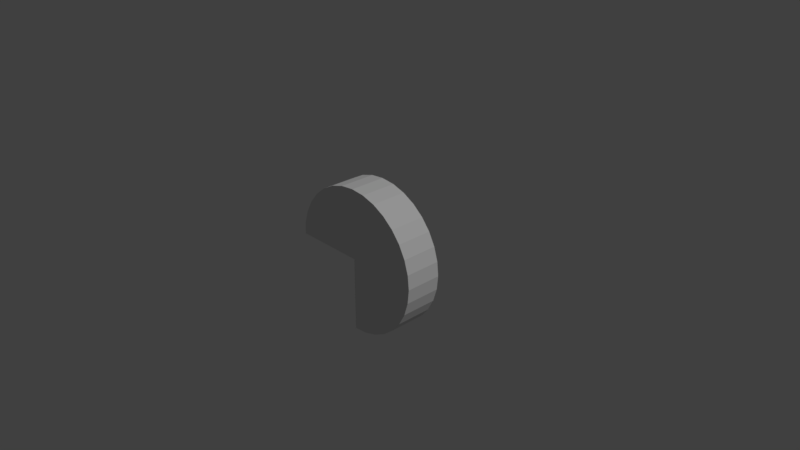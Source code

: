 # Source: b8p3.blend  (saved by Blender 2.78.0; exported with 4.5.12 LTS)
import bpy
from mathutils import Matrix  # noqa: F401  (used for matrix-valued properties, if any)

bpy.ops.wm.read_factory_settings(use_empty=True)
scene = bpy.context.scene
scene.name = 'Scene'

# ---- collections
col_collection_1 = bpy.data.collections.new('Collection 1'); scene.collection.children.link(col_collection_1)

# ---- materials (node trees are filled in below, after node groups)
mat_black = bpy.data.materials.new('black')
mat_black.alpha_threshold = 0.0
mat_black.use_transparent_shadow = False
mat_black.roughness = 0.5
mat_orange = bpy.data.materials.new('orange')
mat_orange.alpha_threshold = 0.0
mat_orange.use_transparent_shadow = False
mat_orange.roughness = 0.5

# ---- material node trees

# ---- world
world_world = bpy.data.worlds.new('World'); scene.world = world_world
world_world.color = (0.05088, 0.05088, 0.05088)
world_world.use_sun_shadow = False
world_world.sun_shadow_jitter_overblur = 0.0
world_world.cycles.sampling_method = 'MANUAL'

# ---- cameras
cam_camera = bpy.data.cameras.new('Camera')
cam_camera.clip_end = 100.0
cam_camera.lens = 35.0
cam_camera.sensor_width = 32.0
cam_camera.sensor_height = 18.0
cam_camera.ortho_scale = 7.314
cam_camera.dof.focus_distance = 0.0
cam_camera.dof.aperture_fstop = 128.0

# ---- lights
light_lamp = bpy.data.lights.new('Lamp', 'SUN')
light_lamp.transmission_factor = 0.0
light_lamp.cutoff_distance = 30.0
light_lamp.angle = 0.1993
light_lamp.energy = 1.0
light_lamp.shadow_buffer_clip_start = 1.001
light_lamp.shadow_soft_size = 0.1
light_lamp.shadow_cascade_max_distance = 1000.0

# ---- meshes
me_cylinder_014 = bpy.data.meshes.new('Cylinder.014')
me_cylinder_014.from_pydata([(-0.989, 0.03289, -0.4695), (0.01098, 0.03289, -0.4695), (0.7071, -0.7071, -0.4695), (0.5556, -0.8315, -0.4695), (0.3827, -0.9239, -0.4695), (0.1951, -0.9808, -0.4695), (0.008528, -0.9992, -0.4695), (-0.9808, 0.1951, -0.4695), (-0.989, 0.1115, -0.4695), (-0.5556, 0.8315, -0.4695), (-0.7071, 0.7071, -0.4695), (-0.8315, 0.5556, -0.4695), (-0.9239, 0.3827, -0.4695), (0.8315, -0.5556, -0.4695), (-0.3827, 0.9239, -0.4695), (0.9239, -0.3827, -0.4695), (0.9808, 0.1951, -0.4695), (0.9808, -0.1951, -0.4695), (1.0, 7.526e-08, -0.4695), (0.1951, 0.9808, -0.4695), (0.0, 1.0, -0.4695), (-0.1951, 0.9808, -0.4695), (0.3827, 0.9239, -0.4695), (0.5556, 0.8315, -0.4695), (0.7071, 0.7071, -0.4695), (0.8315, 0.5556, -0.4695), (0.9239, 0.3827, -0.4695)], [], [(0, 8, 7, 12, 11, 10, 9, 14, 21, 20, 19, 22, 23, 24, 25, 26, 16, 18, 17, 15, 13, 2, 3, 4, 5, 6, 1)])
me_cylinder_014.materials.append(mat_black)
me_cylinder_014.use_remesh_preserve_volume = False
me_cylinder_014.use_remesh_preserve_attributes = False
me_cylinder_014.use_mirror_vertex_groups = False
me_cylinder_014.update()
me_cylinder_008 = bpy.data.meshes.new('Cylinder.008')
me_cylinder_008.from_pydata([(-0.989, 0.03139, -0.2167), (-0.989, 0.03139, -0.4667), (0.01098, 0.03139, -0.2167), (0.01098, 0.03139, -0.4667)], [], [(1, 3, 2, 0)])
me_cylinder_008.materials.append(mat_black)
me_cylinder_008.use_remesh_preserve_volume = False
me_cylinder_008.use_remesh_preserve_attributes = False
me_cylinder_008.use_mirror_vertex_groups = False
me_cylinder_008.update()
me_cylinder_006 = bpy.data.meshes.new('Cylinder.006')
me_cylinder_006.from_pydata([(0.007224, 0.03289, -0.2167), (0.007224, 0.03289, -0.4667), (0.004773, -0.9992, -0.4667), (0.004773, -0.9992, -0.2167)], [], [(0, 1, 2, 3)])
me_cylinder_006.materials.append(mat_black)
me_cylinder_006.use_remesh_preserve_volume = False
me_cylinder_006.use_remesh_preserve_attributes = False
me_cylinder_006.use_mirror_vertex_groups = False
me_cylinder_006.update()
me_cylinder_001 = bpy.data.meshes.new('Cylinder.001')
me_cylinder_001.from_pydata([(-0.989, 0.03289, -0.2159), (0.01098, 0.03289, -0.2159), (0.7071, -0.7071, -0.2159), (0.5556, -0.8315, -0.2159), (0.3827, -0.9239, -0.2159), (0.1951, -0.9808, -0.2159), (0.008528, -0.9992, -0.2159), (-0.9808, 0.1951, -0.2159), (-0.989, 0.1115, -0.2159), (0.1951, 0.9808, -0.2159), (0.0, 1.0, -0.2159), (-0.1951, 0.9808, -0.2159), (-0.3827, 0.9239, -0.2159), (-0.5556, 0.8315, -0.2159), (-0.7071, 0.7071, -0.2159), (-0.8315, 0.5556, -0.2159), (-0.9239, 0.3827, -0.2159), (0.3827, 0.9239, -0.2159), (0.5556, 0.8315, -0.2159), (0.9239, -0.3827, -0.2159), (0.8315, -0.5556, -0.2159), (0.9808, 0.1951, -0.2159), (0.9808, -0.1951, -0.2159), (1.0, 7.557e-08, -0.2159), (0.7071, 0.7071, -0.2159), (0.8315, 0.5556, -0.2159), (0.9239, 0.3827, -0.2159)], [], [(6, 5, 4, 3, 2, 20, 19, 22, 23, 21, 26, 25, 24, 18, 17, 9, 10, 11, 12, 13, 14, 15, 16, 7, 8, 0, 1)])
me_cylinder_001.materials.append(mat_black)
me_cylinder_001.use_remesh_preserve_volume = False
me_cylinder_001.use_remesh_preserve_attributes = False
me_cylinder_001.use_mirror_vertex_groups = False
me_cylinder_001.update()
me_cylinder_002 = bpy.data.meshes.new('Cylinder.002')
me_cylinder_002.from_pydata([(-0.989, 0.03289, -0.2167), (-0.989, 0.03289, -0.4667), (0.01098, 0.03289, -0.2167), (0.01098, 0.03289, -0.4667), (0.7071, -0.7071, -0.4667), (0.5556, -0.8315, -0.4667), (0.3827, -0.9239, -0.4667), (0.1951, -0.9808, -0.4667), (0.008528, -0.9992, -0.4667), (0.7071, -0.7071, -0.2167), (0.5556, -0.8315, -0.2167), (0.3827, -0.9239, -0.2167), (0.1951, -0.9808, -0.2167), (0.008528, -0.9992, -0.2167), (-0.9808, 0.1951, -0.2167), (-0.989, 0.1115, -0.2167), (0.1951, 0.9808, -0.2167), (0.0, 1.0, -0.2167), (-0.1951, 0.9808, -0.2167), (-0.3827, 0.9239, -0.2167), (-0.5556, 0.8315, -0.2167), (-0.7071, 0.7071, -0.2167), (-0.8315, 0.5556, -0.2167), (-0.9239, 0.3827, -0.2167), (0.3827, 0.9239, -0.2167), (0.5556, 0.8315, -0.2167), (-0.9808, 0.1951, -0.4667), (-0.989, 0.1115, -0.4667), (-0.5556, 0.8315, -0.4667), (-0.7071, 0.7071, -0.4667), (-0.8315, 0.5556, -0.4667), (-0.9239, 0.3827, -0.4667), (0.8315, -0.5556, -0.4667), (-0.3827, 0.9239, -0.4667), (0.9239, -0.3827, -0.2167), (0.8315, -0.5556, -0.2167), (0.9808, 0.1951, -0.2167), (0.9808, -0.1951, -0.2167), (1.0, 7.55e-08, -0.2167), (0.7071, 0.7071, -0.2167), (0.8315, 0.5556, -0.2167), (0.9239, 0.3827, -0.2167), (0.9239, -0.3827, -0.4667), (0.9808, 0.1951, -0.4667), (0.9808, -0.1951, -0.4667), (1.0, 7.55e-08, -0.4667), (0.1951, 0.9808, -0.4667), (0.0, 1.0, -0.4667), (-0.1951, 0.9808, -0.4667), (0.3827, 0.9239, -0.4667), (0.5556, 0.8315, -0.4667), (0.7071, 0.7071, -0.4667), (0.8315, 0.5556, -0.4667), (0.9239, 0.3827, -0.4667)], [], [(0, 15, 27, 1), (1, 3, 2, 0), (2, 3, 8, 13), (1, 27, 26, 31, 30, 29, 28, 33, 48, 47, 46, 49, 50, 51, 52, 53, 43, 45, 44, 42, 32, 4, 5, 6, 7, 8, 3), (46, 47, 17, 16), (30, 31, 23, 22), (31, 26, 14, 23), (51, 50, 25, 39), (50, 49, 24, 25), (13, 12, 11, 10, 9, 35, 34, 37, 38, 36, 41, 40, 39, 25, 24, 16, 17, 18, 19, 20, 21, 22, 23, 14, 15, 0, 2), (26, 27, 15, 14), (44, 45, 38, 37), (45, 43, 36, 38), (32, 42, 34, 35), (52, 51, 39, 40), (29, 30, 22, 21), (53, 52, 40, 41), (4, 32, 35, 9), (6, 5, 10, 11), (12, 13, 8, 7), (49, 46, 16, 24), (42, 44, 37, 34), (33, 28, 20, 19), (7, 6, 11, 12), (43, 53, 41, 36), (47, 48, 18, 17), (48, 33, 19, 18), (5, 4, 9, 10), (28, 29, 21, 20)])
me_cylinder_002.materials.append(mat_orange)
me_cylinder_002.use_remesh_preserve_volume = False
me_cylinder_002.use_remesh_preserve_attributes = False
me_cylinder_002.use_mirror_vertex_groups = False
me_cylinder_002.update()

# ---- objects
ob_b8p3_b8p4_a1 = bpy.data.objects.new('b8p3_b8p4_a1', me_cylinder_014)
ob_b8p3_bb8_a3 = bpy.data.objects.new('b8p3_bb8_a3', me_cylinder_008)
ob_b8p3_bb8_a2 = bpy.data.objects.new('b8p3_bb8_a2', me_cylinder_006)
ob_b8p3_bb8_a1 = bpy.data.objects.new('b8p3_bb8_a1', me_cylinder_001)
ob_b8p3 = bpy.data.objects.new('b8p3', me_cylinder_002)
ob_lamp = bpy.data.objects.new('Lamp', light_lamp)
ob_camera = bpy.data.objects.new('Camera', cam_camera)

# ---- transforms, parenting, visibility, modifiers, constraints
ob_b8p3_b8p4_a1.location = (0.0, -0.6876, -0.01382)
ob_b8p3_b8p4_a1.rotation_euler = (1.571, -0.0, 0.0)
ob_b8p3_b8p4_a1.scale = (1.0, 1.0, 2.0)
ob_b8p3_b8p4_a1.lineart.crease_threshold = 0.0
ob_b8p3_bb8_a3.location = (0.0, -0.6876, -0.01382)
ob_b8p3_bb8_a3.rotation_euler = (1.571, -0.0, 0.0)
ob_b8p3_bb8_a3.scale = (1.0, 1.0, 2.0)
ob_b8p3_bb8_a3.lineart.crease_threshold = 0.0
ob_b8p3_bb8_a2.location = (0.0, -0.6876, -0.01382)
ob_b8p3_bb8_a2.rotation_euler = (1.571, -0.0, 0.0)
ob_b8p3_bb8_a2.scale = (1.0, 1.0, 2.0)
ob_b8p3_bb8_a2.lineart.crease_threshold = 0.0
ob_b8p3_bb8_a1.location = (0.0, -0.6876, -0.01382)
ob_b8p3_bb8_a1.rotation_euler = (1.571, -0.0, 0.0)
ob_b8p3_bb8_a1.scale = (1.0, 1.0, 2.0)
ob_b8p3_bb8_a1.lineart.crease_threshold = 0.0
ob_b8p3.location = (0.0, -0.6876, -0.01382)
ob_b8p3.rotation_euler = (1.571, -0.0, 0.0)
ob_b8p3.scale = (1.0, 1.0, 2.0)
ob_b8p3.lineart.crease_threshold = 0.0
ob_lamp.location = (4.076, 1.005, 5.904)
ob_lamp.rotation_euler = (0.6503, 0.05522, 1.866)
ob_lamp.lock_rotations_4d = False
ob_lamp.empty_display_type = 'ARROWS'
ob_lamp.color = (0.0, 0.0, 0.0, 0.0)
ob_lamp.lineart.crease_threshold = 0.0
ob_camera.location = (7.481, -6.508, 5.344)
ob_camera.rotation_euler = (1.109, 0.0, 0.8149)
ob_camera.lock_rotations_4d = False
ob_camera.empty_display_type = 'ARROWS'
ob_camera.color = (0.0, 0.0, 0.0, 0.0)
ob_camera.display_type = 'WIRE'
ob_camera.lineart.crease_threshold = 0.0

# ---- collection membership
col_collection_1.objects.link(ob_b8p3_b8p4_a1)
col_collection_1.objects.link(ob_b8p3_bb8_a3)
col_collection_1.objects.link(ob_b8p3_bb8_a2)
col_collection_1.objects.link(ob_b8p3_bb8_a1)
col_collection_1.objects.link(ob_b8p3)
col_collection_1.objects.link(ob_lamp)
col_collection_1.objects.link(ob_camera)

# ---- scene / render settings (as saved in the file)
scene.camera = ob_camera
scene.frame_start = 1; scene.frame_end = 250; scene.frame_set(1)
scene.render.engine = 'BLENDER_EEVEE_NEXT'
scene.render.resolution_percentage = 50
scene.render.dither_intensity = 0.0
scene.cycles.use_denoising = False
scene.cycles.samples = 128
scene.cycles.sampling_pattern = 'TABULATED_SOBOL'
scene.cycles.light_sampling_threshold = 0.0
scene.cycles.use_adaptive_sampling = False
scene.cycles.use_light_tree = False
scene.cycles.blur_glossy = 0.0
scene.cycles.sample_clamp_indirect = 0.0
scene.view_settings.view_transform = 'Standard'
bpy.context.view_layer.update()
